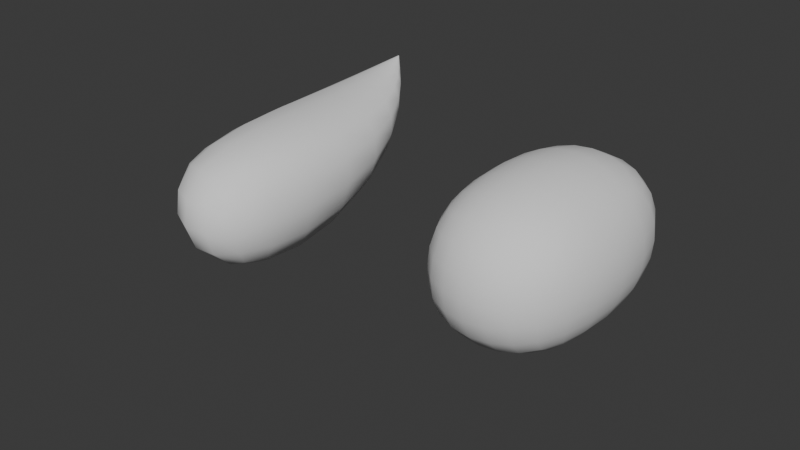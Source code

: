 # Source: Bird1.blend  (saved by Blender 4.5.91; exported with 4.5.12 LTS)
import bpy
from mathutils import Matrix  # noqa: F401  (used for matrix-valued properties, if any)

bpy.ops.wm.read_factory_settings(use_empty=True)
scene = bpy.context.scene
scene.name = 'Scene'

# ---- world
world_world = bpy.data.worlds.new('World'); scene.world = world_world
world_world.use_nodes = True; world_world.node_tree.nodes.clear()
_N = world_world.node_tree.nodes; _L = world_world.node_tree.links
n0 = _N.new('ShaderNodeOutputWorld'); n0.name = 'World Output'; n0.location = (200, 100)
n1 = _N.new('ShaderNodeBackground'); n1.name = 'Background'; n1.location = (-200, 100)
n1.inputs[0].default_value = (0.05088, 0.05088, 0.05088, 1.0)
_L.new(n1.outputs[0], n0.inputs[0])
n0.is_active_output = True
world_world.color = (0.05088, 0.05088, 0.05088)
world_world.sun_shadow_jitter_overblur = 0.0

# ---- meshes
me_cube_001 = bpy.data.meshes.new('Cube.001')
me_cube_001.from_pydata([(-0.518, -1.395, -0.6912), (-1.0, -2.016, 0.3634), (-1.0, 1.0, -1.0), (-1.0, 1.0, 0.5771), (0.6747, -2.151, -1.488), (1.0, -2.016, 1.0), (0.9095, 0.6581, -0.7943), (1.0, 1.0, 0.5771), (-0.001273, 1.758, 0.7299), (-0.001273, 1.759, 0.7276), (0.001273, 1.759, 0.7276), (0.001273, 1.758, 0.7299), (0.006782, 1.759, 0.7217), (0.006782, 1.753, 0.7339), (-0.006782, 1.759, 0.7217), (-0.006782, 1.753, 0.7339)], [], [(0, 1, 3, 2), (13, 12, 10, 11), (6, 7, 5, 4), (4, 5, 1, 0), (2, 6, 4, 0), (7, 3, 1, 5), (9, 8, 11, 10), (12, 14, 9, 10), (15, 13, 11, 8), (14, 15, 8, 9), (2, 3, 15, 14), (3, 7, 13, 15), (6, 2, 14, 12), (7, 6, 12, 13)])
me_cube_001.polygons.foreach_set('use_smooth', [True] * 14)
_uv = me_cube_001.uv_layers.new(name='UVMap')
_uv.uv.foreach_set('vector', [0.375, 0.0, 0.625, 0.0, 0.625, 0.25, 0.375, 0.25, 0.625, 0.5, 0.375, 0.5, 0.375, 0.5, 0.625, 0.5, 0.375, 0.5, 0.625, 0.5, 0.625, 0.75, 0.375, 0.75, 0.375, 0.75, 0.625, 0.75, 0.625, 1.0, 0.375, 1.0, 0.125, 0.5, 0.375, 0.5, 0.375, 0.75, 0.125, 0.75, 0.625, 0.5, 0.875, 0.5, 0.875, 0.75, 0.625, 0.75, 0.375, 0.25, 0.625, 0.25, 0.625, 0.5, 0.375, 0.5, 0.375, 0.5, 0.125, 0.5, 0.125, 0.5, 0.375, 0.5, 0.875, 0.5, 0.625, 0.5, 0.625, 0.5, 0.875, 0.5, 0.375, 0.25, 0.625, 0.25, 0.625, 0.25, 0.375, 0.25, 0.375, 0.25, 0.625, 0.25, 0.625, 0.25, 0.375, 0.25, 0.875, 0.5, 0.625, 0.5, 0.625, 0.5, 0.875, 0.5, 0.375, 0.5, 0.125, 0.5, 0.125, 0.5, 0.375, 0.5, 0.625, 0.5, 0.375, 0.5, 0.375, 0.5, 0.625, 0.5])
me_cube_001.update()
me_cylinder = bpy.data.meshes.new('Cylinder')
me_cylinder.from_pydata([(-4.441e-16, 1.0, 1.0), (-4.441e-16, -1.0, 1.0), (0.7071, 1.0, 0.7071), (0.7071, -1.0, 0.7071), (1.0, 1.0, 0.0), (1.0, -1.0, 0.0), (0.7071, 1.0, -0.7071), (0.7071, -1.0, -0.7071), (-4.441e-16, 1.0, -1.0), (-4.441e-16, -1.0, -1.0), (-0.7071, 1.0, -0.7071), (-0.7071, -1.0, -0.7071), (-1.0, 1.0, 0.0), (-1.0, -1.0, 0.0), (-0.7071, 1.0, 0.7071), (-0.7071, -1.0, 0.7071), (-4.441e-16, -1.7, 0.0), (-4.441e-16, 1.802, 0.0)], [], [(0, 1, 3, 2), (2, 3, 5, 4), (4, 5, 7, 6), (6, 7, 9, 8), (8, 9, 11, 10), (10, 11, 13, 12), (12, 13, 15, 14), (14, 15, 1, 0), (1, 16, 5, 3), (16, 9, 7, 5), (15, 13, 16, 1), (13, 11, 9, 16), (0, 17, 12, 14), (17, 8, 10, 12), (2, 4, 17, 0), (4, 6, 8, 17)])
me_cylinder.polygons.foreach_set('use_smooth', [True] * 16)
_uv = me_cylinder.uv_layers.new(name='UVMap')
_uv.uv.foreach_set('vector', [1.0, 0.0, 1.0, 1.0, 0.875, 1.0, 0.875, 0.0, 0.875, 0.0, 0.875, 1.0, 0.75, 1.0, 0.75, 0.0, 0.75, 0.0, 0.75, 1.0, 0.625, 1.0, 0.625, 0.0, 0.625, 0.0, 0.625, 1.0, 0.5, 1.0, 0.5, 0.0, 0.5, 0.0, 0.5, 1.0, 0.375, 1.0, 0.375, 0.0, 0.375, 0.0, 0.375, 1.0, 0.25, 1.0, 0.25, 0.0, 0.25, 0.0, 0.25, 1.0, 0.125, 1.0, 0.125, 0.0, 0.125, 0.0, 0.125, 1.0, 0.0, 1.0, 0.0, 0.0, 1.0, 1.0, 0.625, 1.0, 0.75, 1.0, 0.875, 1.0, 0.625, 1.0, 0.5, 1.0, 0.625, 1.0, 0.75, 1.0, 0.125, 1.0, 0.25, 1.0, 0.375, 1.0, 0.0, 1.0, 0.25, 1.0, 0.375, 1.0, 0.5, 1.0, 0.375, 1.0, 0.0, 0.0, 0.375, 0.0, 0.25, 0.0, 0.125, 0.0, 0.375, 0.0, 0.5, 0.0, 0.375, 0.0, 0.25, 0.0, 0.875, 0.0, 0.75, 0.0, 0.625, 0.0, 1.0, 0.0, 0.75, 0.0, 0.625, 0.0, 0.5, 0.0, 0.625, 0.0])
me_cylinder.update()

# ---- objects
ob_cube = bpy.data.objects.new('Cube', me_cube_001)
ob_cylinder = bpy.data.objects.new('Cylinder', me_cylinder)

# ---- transforms, parenting, visibility, modifiers, constraints
ob_cube.location = (-3.257, 0.0, 0.0)
_m = ob_cube.modifiers.new('Subdivision', 'SUBSURF')
_m.levels = 6
ob_cylinder.location = (0.0, 0.0, 0.0)
_m = ob_cylinder.modifiers.new('Subdivision', 'SUBSURF')
_m.levels = 6

# ---- collection membership
scene.collection.objects.link(ob_cube)
scene.collection.objects.link(ob_cylinder)

# ---- scene / render settings (as saved in the file)
scene.frame_start = 1; scene.frame_end = 250; scene.frame_set(1)
scene.render.engine = 'BLENDER_EEVEE_NEXT'
bpy.context.view_layer.update()

# ---- added for rendering (the .blend has no active camera and no usable light): camera, sun
cam_auto = bpy.data.cameras.new('AutoCamera')
cam_auto.lens = 50.0
cam_auto.sensor_width = 36.0
cam_auto.clip_end = 1000.0
ob_auto_camera = bpy.data.objects.new('AutoCamera', cam_auto)
scene.collection.objects.link(ob_auto_camera)
ob_auto_camera.location = (4.87801, -7.98231, 4.96131)
ob_auto_camera.rotation_euler = (1.09748, -7.21219e-08, 0.694738)
scene.camera = ob_auto_camera
light_auto_sun = bpy.data.lights.new('AutoSun', 'SUN')
light_auto_sun.energy = 3.0
light_auto_sun.angle = 0.0523599
ob_auto_sun = bpy.data.objects.new('AutoSun', light_auto_sun)
scene.collection.objects.link(ob_auto_sun)
ob_auto_sun.rotation_euler = (0.872665, 0.174533, 0.523599)
bpy.context.view_layer.update()
